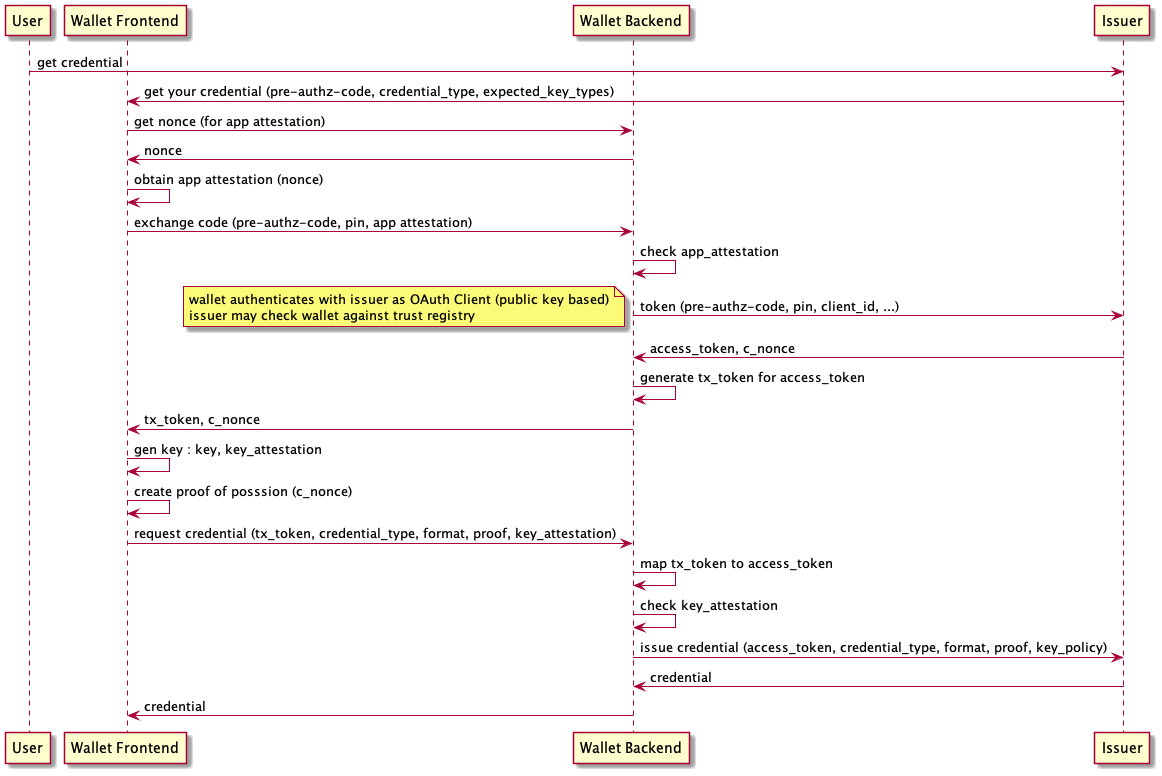

The diagram above was rendered by PlantUML. Its source (embedded in the PNG):
@startuml
participant User as u
participant "Wallet Frontend" as w
participant "Wallet Backend" as b
participant Issuer as i

u -> i : get credential
i -> w : get your credential (pre-authz-code, credential_type, expected_key_types)
w -> b : get nonce (for app attestation)
b -> w : nonce
w -> w : obtain app attestation (nonce)
w -> b : exchange code (pre-authz-code, pin, app attestation)
b -> b : check app_attestation
b -> i : token (pre-authz-code, pin, client_id, ...)
note left: wallet authenticates with issuer as OAuth Client (public key based)\nissuer may check wallet against trust registry
i -> b : access_token, c_nonce
b -> b : generate tx_token for access_token
b -> w: tx_token, c_nonce
w -> w : gen key : key, key_attestation
w -> w : create proof of posssion (c_nonce)
w -> b : request credential (tx_token, credential_type, format, proof, key_attestation)
b -> b : map tx_token to access_token
b -> b : check key_attestation
b -> i : issue credential (access_token, credential_type, format, proof, key_policy)
i -> b : credential
b -> w : credential
@enduml